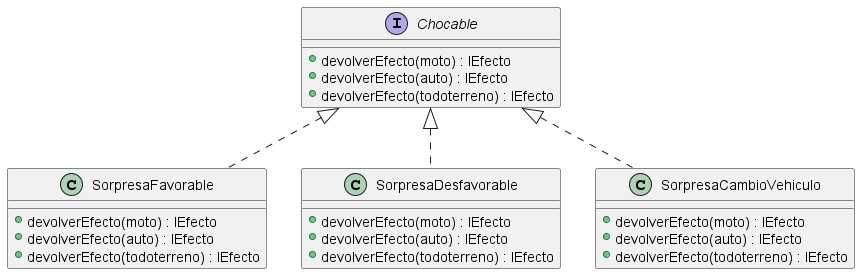

The diagram above was rendered by PlantUML. Its source (embedded in the PNG):
@startuml

interface Chocable {
    + devolverEfecto(moto) : IEfecto
    + devolverEfecto(auto) : IEfecto
    + devolverEfecto(todoterreno) : IEfecto
}

class SorpresaFavorable {
    +  devolverEfecto(moto) : IEfecto
    +  devolverEfecto(auto) : IEfecto
    +  devolverEfecto(todoterreno) : IEfecto
}

class SorpresaDesfavorable {
    +  devolverEfecto(moto) : IEfecto
    +  devolverEfecto(auto) : IEfecto
    +  devolverEfecto(todoterreno) : IEfecto
}

class SorpresaCambioVehiculo {
    +  devolverEfecto(moto) : IEfecto
    +  devolverEfecto(auto) : IEfecto
    +  devolverEfecto(todoterreno) : IEfecto
}

Chocable <|.. SorpresaFavorable
Chocable <|.. SorpresaDesfavorable
Chocable <|.. SorpresaCambioVehiculo

@enduml